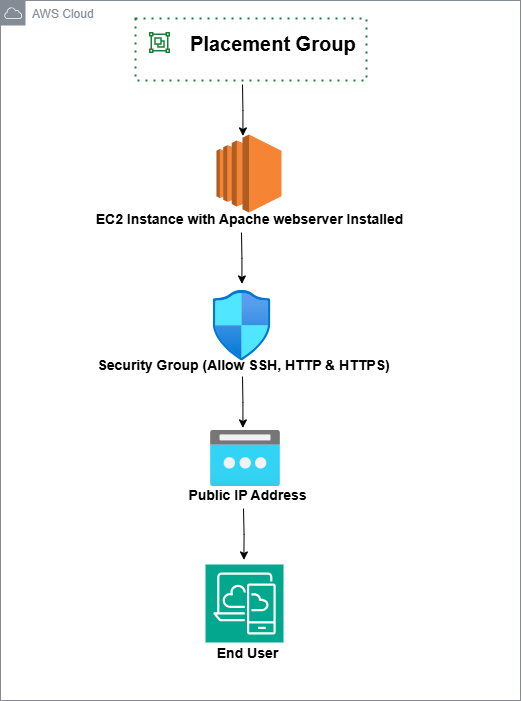

The diagram above was exported from draw.io. Its source (the exported page's mxGraphModel, read from the mxfile embedded in the PNG):
<mxGraphModel dx="1480" dy="861" grid="1" gridSize="10" guides="1" tooltips="1" connect="1" arrows="1" fold="1" page="1" pageScale="1" pageWidth="1169" pageHeight="827" math="0" shadow="0">
  <root>
    <mxCell id="0" />
    <mxCell id="1" parent="0" />
    <mxCell id="rEabiGrzNIjup1WrujnD-1" value="AWS Cloud" style="sketch=0;outlineConnect=0;gradientColor=none;html=1;whiteSpace=wrap;fontSize=12;fontStyle=0;shape=mxgraph.aws4.group;grIcon=mxgraph.aws4.group_aws_cloud;strokeColor=#858B94;fillColor=none;verticalAlign=top;align=left;spacingLeft=30;fontColor=#858B94;dashed=0;movable=0;resizable=0;rotatable=0;deletable=0;editable=0;locked=1;connectable=0;" vertex="1" parent="1">
      <mxGeometry x="307" y="20" width="520" height="700" as="geometry" />
    </mxCell>
    <mxCell id="rEabiGrzNIjup1WrujnD-2" value="" style="outlineConnect=0;dashed=0;verticalLabelPosition=bottom;verticalAlign=top;align=center;html=1;shape=mxgraph.aws3.ec2;fillColor=#F58534;gradientColor=none;" vertex="1" parent="1">
      <mxGeometry x="523" y="154" width="65" height="78" as="geometry" />
    </mxCell>
    <mxCell id="rEabiGrzNIjup1WrujnD-3" value="" style="container=1;collapsible=0;expand=0;recursiveResize=0;html=1;whiteSpace=wrap;strokeColor=#198038;fillColor=none;dashed=1;dashPattern=1 3;strokeWidth=2" vertex="1" parent="1">
      <mxGeometry x="442" y="38" width="231" height="62" as="geometry" />
    </mxCell>
    <mxCell id="rEabiGrzNIjup1WrujnD-4" value="Placement Group" style="shape=rect;fillColor=none;aspect=fixed;resizable=0;labelPosition=right;verticalLabelPosition=middle;align=left;verticalAlign=middle;strokeColor=none;part=1;spacingLeft=5;fontSize=20;fontStyle=1" vertex="1" parent="rEabiGrzNIjup1WrujnD-3">
      <mxGeometry width="48" height="48" relative="1" as="geometry" />
    </mxCell>
    <mxCell id="rEabiGrzNIjup1WrujnD-5" value="" style="fillColor=#198038;shape=mxgraph.ibm_cloud.group-objects;strokeColor=none;dashed=0;outlineConnect=0;html=1;labelPosition=center;verticalLabelPosition=bottom;verticalAlign=top;part=1;movable=0;resizable=0;rotatable=0;" vertex="1" parent="rEabiGrzNIjup1WrujnD-4">
      <mxGeometry width="24" height="24" relative="1" as="geometry">
        <mxPoint x="12" y="12" as="offset" />
      </mxGeometry>
    </mxCell>
    <mxCell id="rEabiGrzNIjup1WrujnD-6" value="" style="image;aspect=fixed;html=1;points=[];align=center;fontSize=12;image=img/lib/azure2/networking/Network_Security_Groups.svg;" vertex="1" parent="1">
      <mxGeometry x="519.5" y="310" width="58" height="70.42" as="geometry" />
    </mxCell>
    <mxCell id="rEabiGrzNIjup1WrujnD-7" value="" style="image;aspect=fixed;html=1;points=[];align=center;fontSize=12;image=img/lib/azure2/networking/Public_IP_Addresses.svg;" vertex="1" parent="1">
      <mxGeometry x="517" y="450" width="70" height="56" as="geometry" />
    </mxCell>
    <mxCell id="rEabiGrzNIjup1WrujnD-8" value="" style="sketch=0;points=[[0,0,0],[0.25,0,0],[0.5,0,0],[0.75,0,0],[1,0,0],[0,1,0],[0.25,1,0],[0.5,1,0],[0.75,1,0],[1,1,0],[0,0.25,0],[0,0.5,0],[0,0.75,0],[1,0.25,0],[1,0.5,0],[1,0.75,0]];outlineConnect=0;fontColor=#232F3E;fillColor=#01A88D;strokeColor=#ffffff;dashed=0;verticalLabelPosition=bottom;verticalAlign=top;align=center;html=1;fontSize=12;fontStyle=0;aspect=fixed;shape=mxgraph.aws4.resourceIcon;resIcon=mxgraph.aws4.desktop_and_app_streaming;" vertex="1" parent="1">
      <mxGeometry x="512" y="584" width="78" height="78" as="geometry" />
    </mxCell>
    <mxCell id="rEabiGrzNIjup1WrujnD-9" value="EC2 Instance with Apache webserver Installed" style="text;html=1;align=center;verticalAlign=middle;resizable=0;points=[];autosize=1;strokeColor=none;fillColor=none;fontSize=14;fontStyle=1" vertex="1" parent="1">
      <mxGeometry x="401" y="224" width="310" height="30" as="geometry" />
    </mxCell>
    <mxCell id="rEabiGrzNIjup1WrujnD-10" value="Security Group (Allow SSH, HTTP &amp;amp; HTTPS)&amp;nbsp;" style="text;html=1;align=center;verticalAlign=middle;resizable=0;points=[];autosize=1;strokeColor=none;fillColor=none;fontSize=14;fontStyle=1" vertex="1" parent="1">
      <mxGeometry x="397" y="370" width="310" height="30" as="geometry" />
    </mxCell>
    <mxCell id="rEabiGrzNIjup1WrujnD-11" value="Public IP Address" style="text;html=1;align=center;verticalAlign=middle;resizable=0;points=[];autosize=1;strokeColor=none;fillColor=none;fontSize=14;fontStyle=1" vertex="1" parent="1">
      <mxGeometry x="489" y="500" width="130" height="30" as="geometry" />
    </mxCell>
    <mxCell id="rEabiGrzNIjup1WrujnD-12" value="End User" style="text;html=1;align=center;verticalAlign=middle;resizable=0;points=[];autosize=1;strokeColor=none;fillColor=none;fontSize=14;fontStyle=1" vertex="1" parent="1">
      <mxGeometry x="514" y="658" width="80" height="30" as="geometry" />
    </mxCell>
    <mxCell id="rEabiGrzNIjup1WrujnD-13" style="edgeStyle=orthogonalEdgeStyle;rounded=0;orthogonalLoop=1;jettySize=auto;html=1;exitX=0.5;exitY=1;exitDx=0;exitDy=0;entryX=0.74;entryY=0.139;entryDx=0;entryDy=0;entryPerimeter=0;" edge="1" parent="1">
      <mxGeometry relative="1" as="geometry">
        <mxPoint x="549" y="104" as="sourcePoint" />
        <mxPoint x="549.3999999999999" y="155.42499999999995" as="targetPoint" />
      </mxGeometry>
    </mxCell>
    <mxCell id="rEabiGrzNIjup1WrujnD-14" style="edgeStyle=orthogonalEdgeStyle;rounded=0;orthogonalLoop=1;jettySize=auto;html=1;exitX=0.5;exitY=1;exitDx=0;exitDy=0;entryX=0.74;entryY=0.139;entryDx=0;entryDy=0;entryPerimeter=0;" edge="1" parent="1">
      <mxGeometry relative="1" as="geometry">
        <mxPoint x="548" y="252" as="sourcePoint" />
        <mxPoint x="548.3999999999999" y="303.42499999999995" as="targetPoint" />
      </mxGeometry>
    </mxCell>
    <mxCell id="rEabiGrzNIjup1WrujnD-15" style="edgeStyle=orthogonalEdgeStyle;rounded=0;orthogonalLoop=1;jettySize=auto;html=1;exitX=0.5;exitY=1;exitDx=0;exitDy=0;entryX=0.74;entryY=0.139;entryDx=0;entryDy=0;entryPerimeter=0;" edge="1" parent="1">
      <mxGeometry relative="1" as="geometry">
        <mxPoint x="549" y="396" as="sourcePoint" />
        <mxPoint x="549.3999999999999" y="447.42499999999995" as="targetPoint" />
      </mxGeometry>
    </mxCell>
    <mxCell id="rEabiGrzNIjup1WrujnD-16" style="edgeStyle=orthogonalEdgeStyle;rounded=0;orthogonalLoop=1;jettySize=auto;html=1;exitX=0.5;exitY=1;exitDx=0;exitDy=0;entryX=0.74;entryY=0.139;entryDx=0;entryDy=0;entryPerimeter=0;" edge="1" parent="1">
      <mxGeometry relative="1" as="geometry">
        <mxPoint x="550" y="528" as="sourcePoint" />
        <mxPoint x="550.3999999999999" y="579.425" as="targetPoint" />
      </mxGeometry>
    </mxCell>
  </root>
</mxGraphModel>